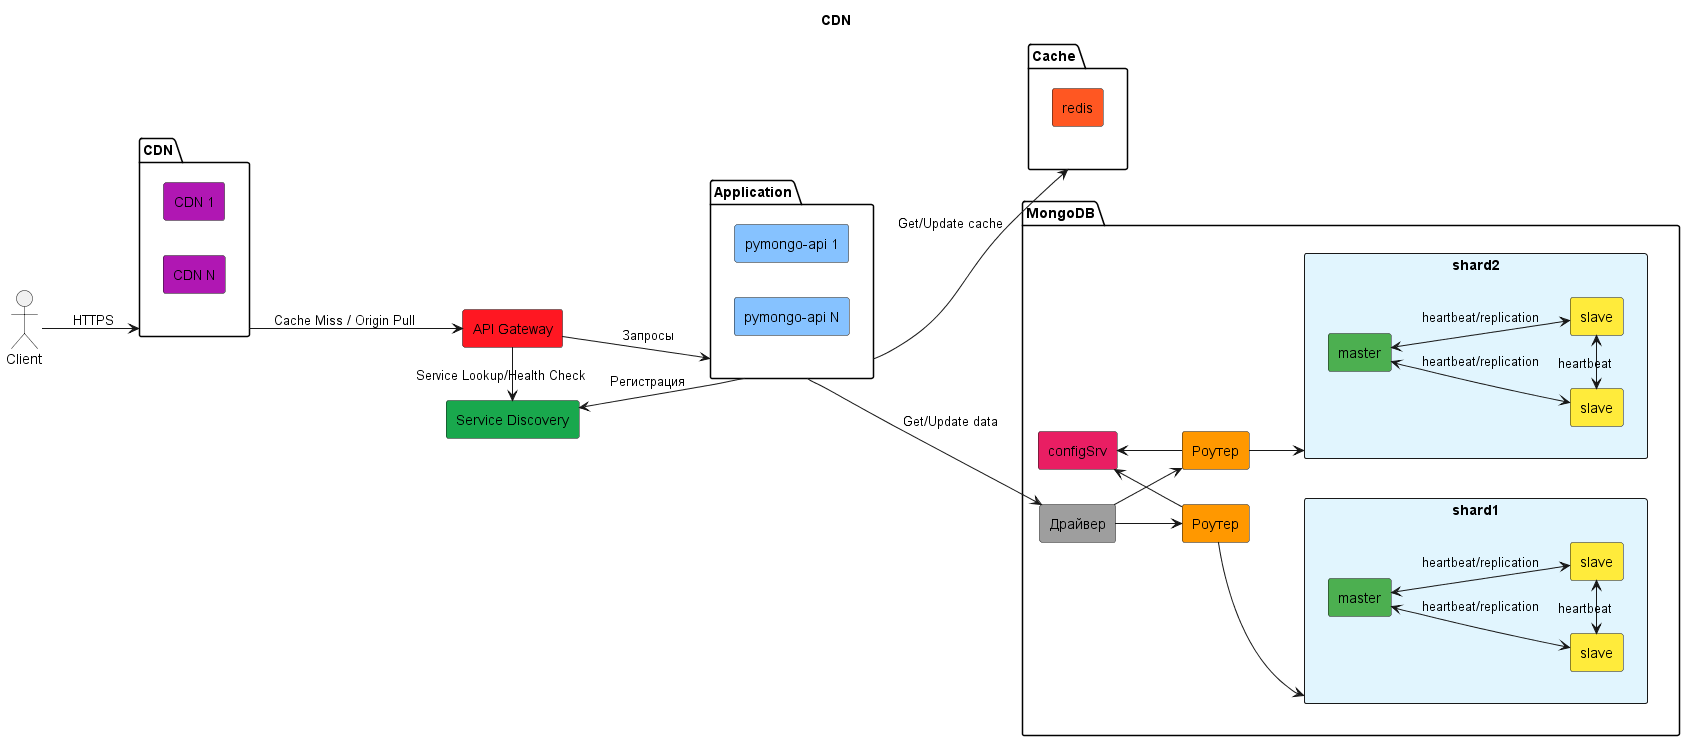

The diagram above was rendered by PlantUML. Its source (embedded in the PNG):
@startuml

title CDN
left to right direction
skinparam componentStyle rectangle
skinparam backgroundColor white
skinparam shadowing false

!define CDN_COLOR #b017b3
!define API_GATEWAY_COLOR #FF1722
!define SERVICE_DISCOVERY_COLOR#19a84d
!define APP_COLOR#86c2ff
!define REDIS_COLOR #FF5722
!define DRIVER_COLOR #9E9E9E
!define CONFIG_COLOR #E91E63
!define ROUTER_COLOR #FF9800
!define SHARD_COLOR #E1F5FE
!define PRIMARY_COLOR #4CAF50
!define SECONDARY_COLOR #FFEB3B

actor "Client" as client

package "CDN" {
    rectangle "CDN 1" as cdn1 CDN_COLOR
    rectangle "CDN N" as cdnN CDN_COLOR
}
rectangle "API Gateway" as api_gateway API_GATEWAY_COLOR
rectangle "Service Discovery" as consul SERVICE_DISCOVERY_COLOR

package "Application" {
    rectangle "pymongo-api 1" as app1 APP_COLOR
    rectangle "pymongo-api N" as appN APP_COLOR
}

package "Cache" {
    rectangle "redis" as redis REDIS_COLOR
}

package "MongoDB" {
    rectangle "Драйвер" as driver DRIVER_COLOR
    rectangle "configSrv" as config CONFIG_COLOR
    rectangle "Роутер" as router1 ROUTER_COLOR
    rectangle "Роутер" as router2 ROUTER_COLOR
    rectangle "shard1" as shard1 SHARD_COLOR {
        rectangle "master" as s1_1 PRIMARY_COLOR
        rectangle "slave" as s1_2 SECONDARY_COLOR
        rectangle "slave" as s1_3 SECONDARY_COLOR
    }
    rectangle "shard2" as shard2 SHARD_COLOR {
        rectangle "master" as s2_1 PRIMARY_COLOR
        rectangle "slave" as s2_2 SECONDARY_COLOR
        rectangle "slave" as s2_3 SECONDARY_COLOR
    }
}

client -down-> CDN : "HTTPS"

CDN -down-> api_gateway : "Cache Miss / Origin Pull"

api_gateway -right-> consul : "Service Lookup/Health Check"
api_gateway -down-> Application : "Запросы"

Application -up-> consul : "Регистрация"
Application -down-> Cache : "Get/Update cache"
Application -down-> driver : "Get/Update data"

driver -down-> router1
driver -down-> router2
router1 -up-> config
router2 -up-> config
router1 -down-> shard1
router2 -down-> shard2

s1_1 <-down-> s1_2 : "heartbeat/replication"
s1_1 <-down-> s1_3 : "heartbeat/replication" 
s1_2 <-right-> s1_3 : "heartbeat"

s2_1 <-down-> s2_2 : "heartbeat/replication"
s2_1 <-down-> s2_3 : "heartbeat/replication" 
s2_2 <-right-> s2_3 : "heartbeat"

@enduml